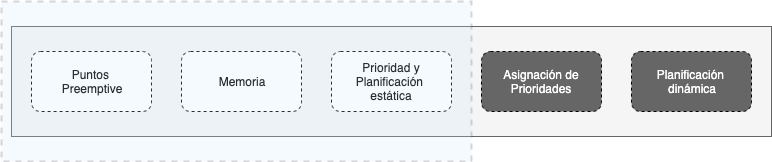

The diagram above was exported from draw.io. Its source (the exported page's mxGraphModel, read from the mxfile embedded in the PNG):
<mxGraphModel dx="786" dy="393" grid="1" gridSize="10" guides="1" tooltips="1" connect="1" arrows="1" fold="1" page="1" pageScale="1" pageWidth="1100" pageHeight="850" background="#ffffff" math="0" shadow="0">
  <root>
    <mxCell id="C0_H-k93F4sZBwCAbbFT-0" />
    <mxCell id="C0_H-k93F4sZBwCAbbFT-1" parent="C0_H-k93F4sZBwCAbbFT-0" />
    <mxCell id="C0_H-k93F4sZBwCAbbFT-2" value="" style="rounded=0;whiteSpace=wrap;html=1;fillColor=#f5f5f5;strokeColor=#666666;fontColor=#333333;" vertex="1" parent="C0_H-k93F4sZBwCAbbFT-1">
      <mxGeometry x="120" y="220" width="760" height="110" as="geometry" />
    </mxCell>
    <mxCell id="C0_H-k93F4sZBwCAbbFT-3" value="Puntos &lt;br&gt;Preemptive" style="rounded=1;whiteSpace=wrap;html=1;dashed=1;" vertex="1" parent="C0_H-k93F4sZBwCAbbFT-1">
      <mxGeometry x="140" y="245" width="120" height="60" as="geometry" />
    </mxCell>
    <mxCell id="C0_H-k93F4sZBwCAbbFT-4" value="Memoria" style="rounded=1;whiteSpace=wrap;html=1;dashed=1;" vertex="1" parent="C0_H-k93F4sZBwCAbbFT-1">
      <mxGeometry x="290" y="245" width="120" height="60" as="geometry" />
    </mxCell>
    <mxCell id="C0_H-k93F4sZBwCAbbFT-6" value="&lt;font color=&quot;#ffffff&quot;&gt;Asignación de Prioridades&lt;/font&gt;" style="rounded=1;whiteSpace=wrap;html=1;dashed=1;fillColor=#666666;" vertex="1" parent="C0_H-k93F4sZBwCAbbFT-1">
      <mxGeometry x="590" y="245" width="120" height="60" as="geometry" />
    </mxCell>
    <mxCell id="C0_H-k93F4sZBwCAbbFT-9" value="&lt;font color=&quot;#ffffff&quot;&gt;Planificación&amp;nbsp;&lt;br&gt;dinámica&lt;/font&gt;" style="rounded=1;whiteSpace=wrap;html=1;dashed=1;fillColor=#666666;" vertex="1" parent="C0_H-k93F4sZBwCAbbFT-1">
      <mxGeometry x="740" y="245" width="120" height="60" as="geometry" />
    </mxCell>
    <mxCell id="C0_H-k93F4sZBwCAbbFT-10" value="Prioridad y Planificación &lt;br&gt;estática" style="rounded=1;whiteSpace=wrap;html=1;dashed=1;" vertex="1" parent="C0_H-k93F4sZBwCAbbFT-1">
      <mxGeometry x="440" y="245" width="120" height="60" as="geometry" />
    </mxCell>
    <mxCell id="C0_H-k93F4sZBwCAbbFT-7" value="" style="rounded=0;whiteSpace=wrap;html=1;dashed=1;fillColor=#cce5ff;strokeWidth=2;strokeColor=#36393d;opacity=20;" vertex="1" parent="C0_H-k93F4sZBwCAbbFT-1">
      <mxGeometry x="110" y="195" width="470" height="160" as="geometry" />
    </mxCell>
  </root>
</mxGraphModel>